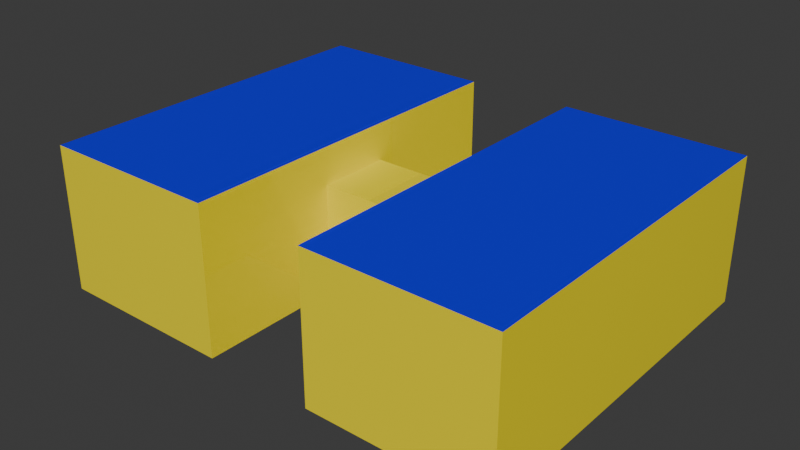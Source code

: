 # Source: test_room.blend  (saved by Blender 4.2.66; exported with 4.5.12 LTS)
import bpy
from mathutils import Matrix  # noqa: F401  (used for matrix-valued properties, if any)

bpy.ops.wm.read_factory_settings(use_empty=True)
scene = bpy.context.scene
scene.name = 'Scene'

# ---- collections
col_collection = bpy.data.collections.new('Collection'); scene.collection.children.link(col_collection)

# ---- materials (node trees are filled in below, after node groups)
mat_wall = bpy.data.materials.new('wall')
mat_wall.alpha_threshold = 0.0
mat_wall.roughness = 0.5
mat_wall.line_color = (0.0, 0.0, 0.0, 1.0)
mat_roof = bpy.data.materials.new('roof')
mat_roof.alpha_threshold = 0.0
mat_roof.roughness = 0.5
mat_roof.line_color = (0.0, 0.0, 0.0, 1.0)
mat_floor = bpy.data.materials.new('floor')
mat_floor.alpha_threshold = 0.0
mat_floor.roughness = 0.5
mat_floor.line_color = (0.0, 0.0, 0.0, 1.0)

# ---- material node trees
mat_wall.use_nodes = True; mat_wall.node_tree.nodes.clear()
_N = mat_wall.node_tree.nodes; _L = mat_wall.node_tree.links
n0 = _N.new('ShaderNodeOutputMaterial'); n0.name = 'Material Output'; n0.location = (300, 300)
n1 = _N.new('ShaderNodeBsdfPrincipled'); n1.name = 'Principled BSDF'; n1.location = (10, 300)
n1.inputs[0].default_value = (1.0, 0.8325, 0.0, 1.0)
n1.inputs[2].default_value = 0.05636
n1.inputs[3].default_value = 1.45
_L.new(n1.outputs[0], n0.inputs[0])
n0.is_active_output = True
mat_roof.use_nodes = True; mat_roof.node_tree.nodes.clear()
_N = mat_roof.node_tree.nodes; _L = mat_roof.node_tree.links
n0 = _N.new('ShaderNodeOutputMaterial'); n0.name = 'Material Output'; n0.location = (300, 300)
n1 = _N.new('ShaderNodeBsdfPrincipled'); n1.name = 'Principled BSDF'; n1.location = (10, 300)
n1.inputs[0].default_value = (0.002966, 0.0, 0.8005, 1.0)
n1.inputs[3].default_value = 1.45
_L.new(n1.outputs[0], n0.inputs[0])
n0.is_active_output = True
mat_floor.use_nodes = True; mat_floor.node_tree.nodes.clear()
_N = mat_floor.node_tree.nodes; _L = mat_floor.node_tree.links
n0 = _N.new('ShaderNodeOutputMaterial'); n0.name = 'Material Output'; n0.location = (300, 300)
n1 = _N.new('ShaderNodeBsdfPrincipled'); n1.name = 'Principled BSDF'; n1.location = (10, 300)
n1.inputs[3].default_value = 1.45
n2 = _N.new('ShaderNodeTexChecker'); n2.name = 'Checker Texture'; n2.location = (-233, 292)
n2.inputs[2].default_value = (0.0, 0.0, 0.0, 1.0)
n2.inputs[3].default_value = 8.0
_L.new(n1.outputs[0], n0.inputs[0])
_L.new(n2.outputs[0], n1.inputs[0])
n0.is_active_output = True

# ---- world
world_world = bpy.data.worlds.new('World'); scene.world = world_world
world_world.use_nodes = True; world_world.node_tree.nodes.clear()
_N = world_world.node_tree.nodes; _L = world_world.node_tree.links
n0 = _N.new('ShaderNodeOutputWorld'); n0.name = 'World Output'; n0.location = (300, 300)
n1 = _N.new('ShaderNodeBackground'); n1.name = 'Background'; n1.location = (10, 300)
n1.inputs[0].default_value = (0.05088, 0.05088, 0.05088, 1.0)
_L.new(n1.outputs[0], n0.inputs[0])
n0.is_active_output = True
world_world.color = (0.05088, 0.05088, 0.05088)
world_world.sun_shadow_jitter_overblur = 0.0

# ---- meshes
me_plane = bpy.data.meshes.new('Plane')
me_plane.from_pydata([(-1.0, -1.0, 0.0), (1.0, -1.0, 0.0), (-1.0, 1.0, 0.0), (1.0, 1.0, 0.0), (-1.0, 1.0, 4.001), (-1.0, -1.0, 4.001), (1.0, -1.0, 4.001), (1.0, 1.0, 4.001), (1.0, 0.2, 0.0), (1.0, -0.2, 0.0), (1.0, 0.2, 3.0), (1.0, -0.2, 3.0)], [(8, 9)], [(8, 3, 7, 6, 1, 9, 11, 10), (2, 0, 5, 4), (3, 2, 4, 7), (0, 1, 6, 5)])
_uv = me_plane.uv_layers.new(name='UVMap')
_uv.uv.foreach_set('vector', [1.0, 0.6, 1.0, 1.0, 1.0, 1.0, 1.0, 0.0, 1.0, 0.0, 1.0, 0.4, 1.0, 0.4, 1.0, 0.6, 0.0, 1.0, 0.0, 0.0, 0.0, 0.0, 0.0, 1.0, 1.0, 1.0, 0.0, 1.0, 0.0, 1.0, 1.0, 1.0, 0.0, 0.0, 1.0, 0.0, 1.0, 0.0, 0.0, 0.0])
me_plane.materials.append(mat_wall)
me_plane.update()
me_plane_001 = bpy.data.meshes.new('Plane.001')
me_plane_001.from_pydata([(-1.0, 1.0, 4.001), (-1.0, -1.0, 4.001), (1.0, -1.0, 4.001), (1.0, 1.0, 4.001)], [], [(1, 2, 3, 0)])
_uv = me_plane_001.uv_layers.new(name='UVMap')
_uv.uv.foreach_set('vector', [0.0, 0.0, 1.0, 0.0, 1.0, 1.0, 0.0, 1.0])
me_plane_001.materials.append(mat_roof)
me_plane_001.update()
me_plane_002 = bpy.data.meshes.new('Plane.002')
me_plane_002.from_pydata([(-1.0, -1.0, 0.0), (1.0, -1.0, 0.0), (-1.0, 1.0, 0.0), (1.0, 1.0, 0.0)], [], [(0, 2, 3, 1)])
_uv = me_plane_002.uv_layers.new(name='UVMap')
_uv.uv.foreach_set('vector', [0.0, 0.0, 0.0, 1.0, 1.0, 1.0, 1.0, 0.0])
me_plane_002.materials.append(mat_floor)
me_plane_002.update()
me_plane_003 = bpy.data.meshes.new('Plane.003')
me_plane_003.from_pydata([(-1.0, -1.0, 0.0), (1.0, -1.0, 0.0), (-1.0, 1.0, 0.0), (1.0, 1.0, 0.0), (-1.0, 1.0, 4.001), (-1.0, -1.0, 4.001), (1.0, -1.0, 4.001), (1.0, 1.0, 4.001), (-1.0, -0.2, 0.0), (-1.0, 0.2, 0.0), (-1.0, -0.2, 3.0), (-1.0, 0.2, 3.0)], [], [(1, 3, 7, 6), (8, 0, 5, 4, 2, 9, 11, 10), (3, 2, 4, 7), (0, 1, 6, 5)])
_uv = me_plane_003.uv_layers.new(name='UVMap')
_uv.uv.foreach_set('vector', [1.0, 0.0, 1.0, 1.0, 1.0, 1.0, 1.0, 0.0, 0.0, 0.4, 0.0, 0.0, 0.0, 0.0, 0.0, 1.0, 0.0, 1.0, 0.0, 0.6, 0.0, 0.6, 0.0, 0.4, 1.0, 1.0, 0.0, 1.0, 0.0, 1.0, 1.0, 1.0, 0.0, 0.0, 1.0, 0.0, 1.0, 0.0, 0.0, 0.0])
me_plane_003.materials.append(mat_wall)
me_plane_003.update()
me_plane_004 = bpy.data.meshes.new('Plane.004')
me_plane_004.from_pydata([(-1.0, 1.0, 4.001), (-1.0, -1.0, 4.001), (1.0, -1.0, 4.001), (1.0, 1.0, 4.001)], [], [(1, 2, 3, 0)])
_uv = me_plane_004.uv_layers.new(name='UVMap')
_uv.uv.foreach_set('vector', [0.0, 0.0, 1.0, 0.0, 1.0, 1.0, 0.0, 1.0])
me_plane_004.materials.append(mat_roof)
me_plane_004.update()
me_plane_005 = bpy.data.meshes.new('Plane.005')
me_plane_005.from_pydata([(-1.0, -1.0, 0.0), (1.0, -1.0, 0.0), (-1.0, 1.0, 0.0), (1.0, 1.0, 0.0)], [], [(0, 2, 3, 1)])
_uv = me_plane_005.uv_layers.new(name='UVMap')
_uv.uv.foreach_set('vector', [0.0, 0.0, 0.0, 1.0, 1.0, 1.0, 1.0, 0.0])
me_plane_005.materials.append(mat_floor)
me_plane_005.update()
me_cube_001 = bpy.data.meshes.new('Cube.001')
me_cube_001.from_pydata([(-0.7005, -1.0, -1.0), (-0.7005, -1.0, 2.0), (-0.7005, 1.0, -1.0), (-0.7005, 1.0, 2.0), (0.7005, -1.0, -1.0), (0.7005, -1.0, 2.0), (0.7005, 1.0, -1.0), (0.7005, 1.0, 2.0)], [], [(2, 3, 7, 6), (4, 5, 1, 0), (2, 6, 4, 0), (7, 3, 1, 5)])
me_cube_001.polygons.foreach_set('material_index', [0, 0, 1, 0])
_uv = me_cube_001.uv_layers.new(name='UVMap')
_uv.uv.foreach_set('vector', [0.375, 0.25, 0.625, 0.25, 0.625, 0.5, 0.375, 0.5, 0.375, 0.75, 0.625, 0.75, 0.625, 1.0, 0.375, 1.0, 0.125, 0.5, 0.375, 0.5, 0.375, 0.75, 0.125, 0.75, 0.625, 0.5, 0.875, 0.5, 0.875, 0.75, 0.625, 0.75])
me_cube_001.materials.append(mat_wall)
me_cube_001.materials.append(mat_floor)
me_cube_001.update()

# ---- objects
ob_plane = bpy.data.objects.new('Plane', me_plane)
ob_plane_001 = bpy.data.objects.new('Plane.001', me_plane_001)
ob_plane_002 = bpy.data.objects.new('Plane.002', me_plane_002)
ob_plane_003 = bpy.data.objects.new('Plane.003', me_plane_003)
ob_plane_004 = bpy.data.objects.new('Plane.004', me_plane_004)
ob_plane_005 = bpy.data.objects.new('Plane.005', me_plane_005)
ob_cube = bpy.data.objects.new('Cube', me_cube_001)

# ---- transforms, parenting, visibility, modifiers, constraints
ob_plane.location = (0.0, 0.0, 0.0)
ob_plane.scale = (2.5, 5.0, 1.0)
ob_plane_001.location = (0.0, 0.0, 0.0)
ob_plane_001.scale = (2.5, 5.0, 1.0)
ob_plane_002.location = (0.0, 0.0, 0.0)
ob_plane_002.scale = (2.5, 5.0, 1.0)
ob_plane_003.location = (8.0, 0.0, 0.0)
ob_plane_003.scale = (2.5, 5.0, 1.0)
ob_plane_004.location = (8.0, 0.0, 0.0)
ob_plane_004.scale = (2.5, 5.0, 1.0)
ob_plane_005.location = (8.0, 0.0, 0.0)
ob_plane_005.scale = (2.5, 5.0, 1.0)
ob_cube.location = (4.0, 0.0, 1.0)
ob_cube.scale = (2.141, 1.0, 1.0)
ob_cube.display.show_shadows = False

# ---- collection membership
col_collection.objects.link(ob_plane)
col_collection.objects.link(ob_plane_001)
col_collection.objects.link(ob_plane_002)
col_collection.objects.link(ob_plane_003)
col_collection.objects.link(ob_plane_004)
col_collection.objects.link(ob_plane_005)
col_collection.objects.link(ob_cube)

# ---- scene / render settings (as saved in the file)
scene.frame_start = 1; scene.frame_end = 250; scene.frame_set(1)
scene.render.engine = 'BLENDER_EEVEE_NEXT'
bpy.context.view_layer.update()

# ---- added for rendering (the .blend has no active camera and no usable light): camera, sun
cam_auto = bpy.data.cameras.new('AutoCamera')
cam_auto.lens = 50.0
cam_auto.sensor_width = 36.0
cam_auto.clip_end = 1000.0
ob_auto_camera = bpy.data.objects.new('AutoCamera', cam_auto)
scene.collection.objects.link(ob_auto_camera)
ob_auto_camera.location = (19.6198, -18.7438, 14.4963)
ob_auto_camera.rotation_euler = (1.09748, -7.21219e-08, 0.694738)
scene.camera = ob_auto_camera
light_auto_sun = bpy.data.lights.new('AutoSun', 'SUN')
light_auto_sun.energy = 3.0
light_auto_sun.angle = 0.0523599
ob_auto_sun = bpy.data.objects.new('AutoSun', light_auto_sun)
scene.collection.objects.link(ob_auto_sun)
ob_auto_sun.rotation_euler = (0.872665, 0.174533, 0.523599)
bpy.context.view_layer.update()

